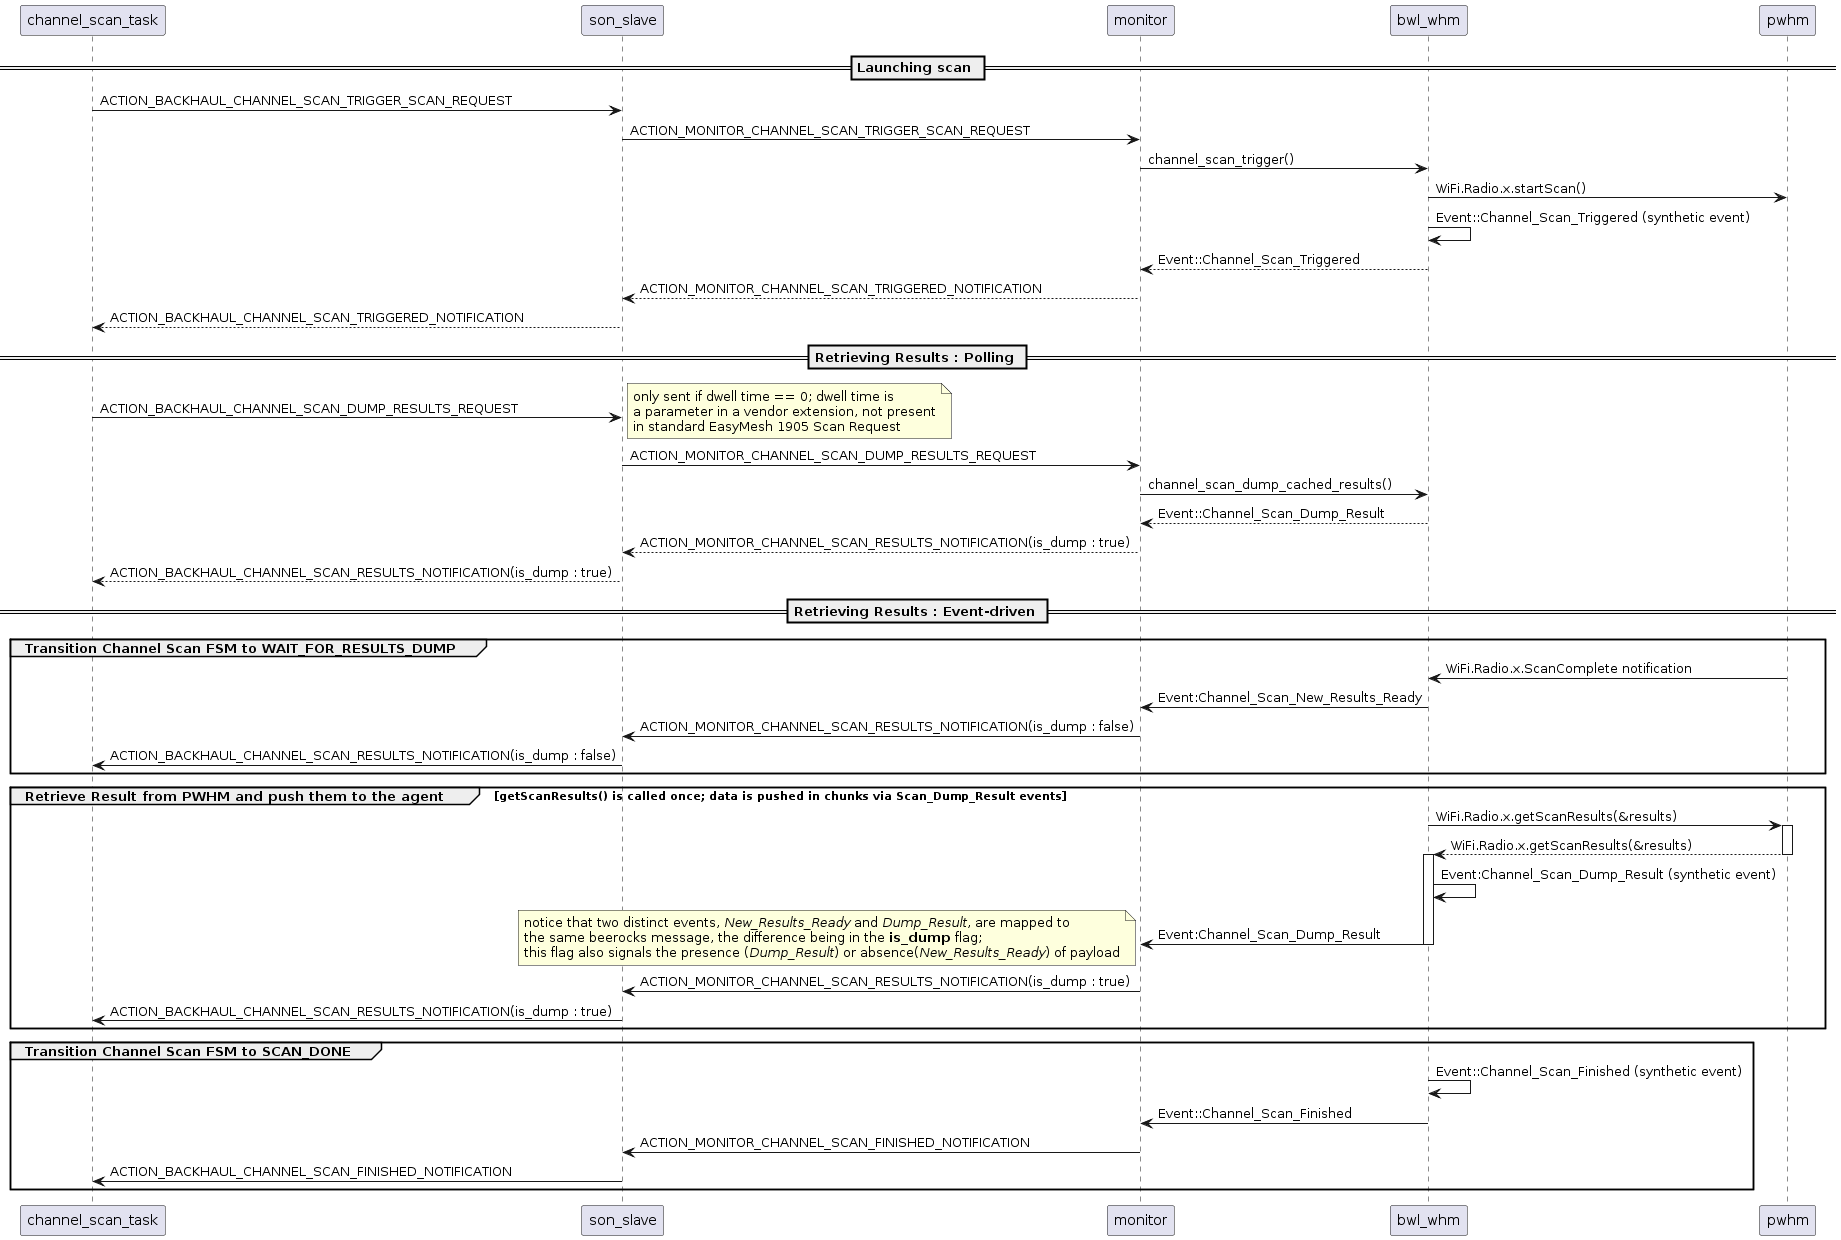

The diagram above was rendered by PlantUML. Its source (embedded in the PNG):
@startuml

participant channel_scan_task
participant son_slave
participant monitor
participant bwl_whm
participant pwhm

== Launching scan ==

channel_scan_task -> son_slave : ACTION_BACKHAUL_CHANNEL_SCAN_TRIGGER_SCAN_REQUEST

son_slave -> monitor : ACTION_MONITOR_CHANNEL_SCAN_TRIGGER_SCAN_REQUEST

monitor -> bwl_whm : channel_scan_trigger()

bwl_whm -> pwhm : WiFi.Radio.x.startScan()

bwl_whm -> bwl_whm : Event::Channel_Scan_Triggered (synthetic event)

bwl_whm --> monitor : Event::Channel_Scan_Triggered

monitor --> son_slave : ACTION_MONITOR_CHANNEL_SCAN_TRIGGERED_NOTIFICATION

son_slave --> channel_scan_task : ACTION_BACKHAUL_CHANNEL_SCAN_TRIGGERED_NOTIFICATION




== Retrieving Results : Polling ==

channel_scan_task -> son_slave : ACTION_BACKHAUL_CHANNEL_SCAN_DUMP_RESULTS_REQUEST
note right
  only sent if dwell time == 0; dwell time is
  a parameter in a vendor extension, not present
  in standard EasyMesh 1905 Scan Request
end note

son_slave -> monitor : ACTION_MONITOR_CHANNEL_SCAN_DUMP_RESULTS_REQUEST

monitor -> bwl_whm : channel_scan_dump_cached_results()

bwl_whm --> monitor : Event::Channel_Scan_Dump_Result

monitor --> son_slave : ACTION_MONITOR_CHANNEL_SCAN_RESULTS_NOTIFICATION(is_dump : true)

son_slave --> channel_scan_task : ACTION_BACKHAUL_CHANNEL_SCAN_RESULTS_NOTIFICATION(is_dump : true)



== Retrieving Results : Event-driven ==

group Transition Channel Scan FSM to WAIT_FOR_RESULTS_DUMP
	bwl_whm <- pwhm : WiFi.Radio.x.ScanComplete notification
	monitor <- bwl_whm : Event:Channel_Scan_New_Results_Ready
	son_slave <- monitor : ACTION_MONITOR_CHANNEL_SCAN_RESULTS_NOTIFICATION(is_dump : false)
	channel_scan_task <- son_slave : ACTION_BACKHAUL_CHANNEL_SCAN_RESULTS_NOTIFICATION(is_dump : false)
end

group Retrieve Result from PWHM and push them to the agent [getScanResults() is called once; data is pushed in chunks via Scan_Dump_Result events]
	bwl_whm -> pwhm : WiFi.Radio.x.getScanResults(&results)
	activate pwhm
	pwhm --> bwl_whm : WiFi.Radio.x.getScanResults(&results)
	deactivate pwhm

	activate bwl_whm
	bwl_whm -> bwl_whm : Event:Channel_Scan_Dump_Result (synthetic event)

	monitor <- bwl_whm : Event:Channel_Scan_Dump_Result
	deactivate bwl_whm
	
	note left
	  notice that two distinct events, //New_Results_Ready// and //Dump_Result//, are mapped to 
	  the same beerocks message, the difference being in the **is_dump** flag;
	  this flag also signals the presence (//Dump_Result//) or absence(//New_Results_Ready//) of payload
	end note

	son_slave <- monitor : ACTION_MONITOR_CHANNEL_SCAN_RESULTS_NOTIFICATION(is_dump : true)
	channel_scan_task <- son_slave : ACTION_BACKHAUL_CHANNEL_SCAN_RESULTS_NOTIFICATION(is_dump : true)
end

group Transition Channel Scan FSM to SCAN_DONE
	bwl_whm -> bwl_whm : Event::Channel_Scan_Finished (synthetic event)
	monitor <- bwl_whm : Event::Channel_Scan_Finished
	son_slave <- monitor : ACTION_MONITOR_CHANNEL_SCAN_FINISHED_NOTIFICATION
	channel_scan_task <- son_slave : ACTION_BACKHAUL_CHANNEL_SCAN_FINISHED_NOTIFICATION
end

@enduml